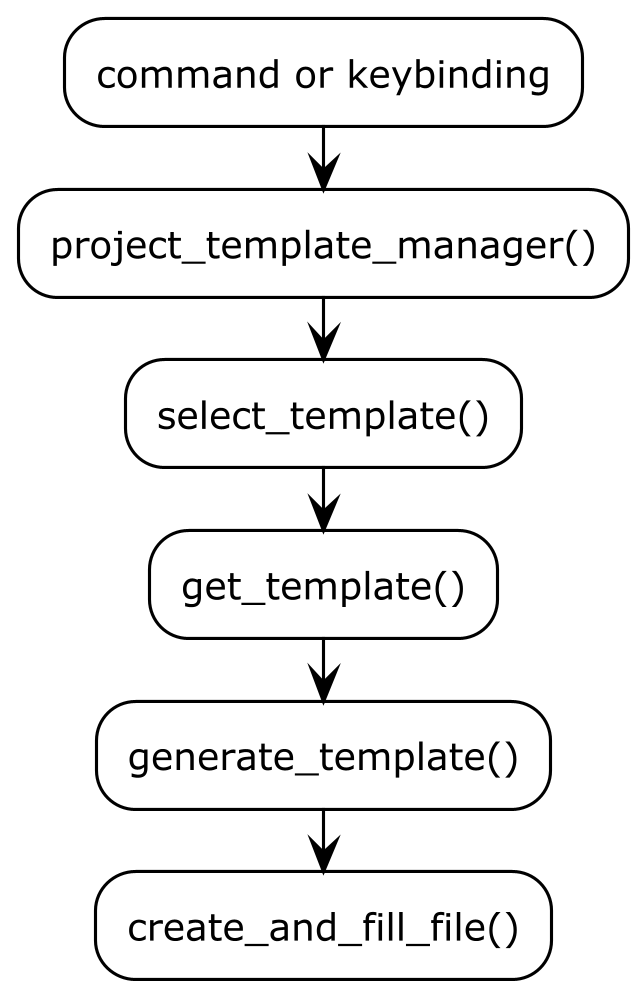

The diagram above was rendered by PlantUML. Its source (embedded in the PNG):
@startuml

!theme plain
skinparam dpi 300

':
':
':
':
:command or keybinding;
:project_template_manager();
:select_template();
:get_template();
:generate_template();
:create_and_fill_file();

@enduml